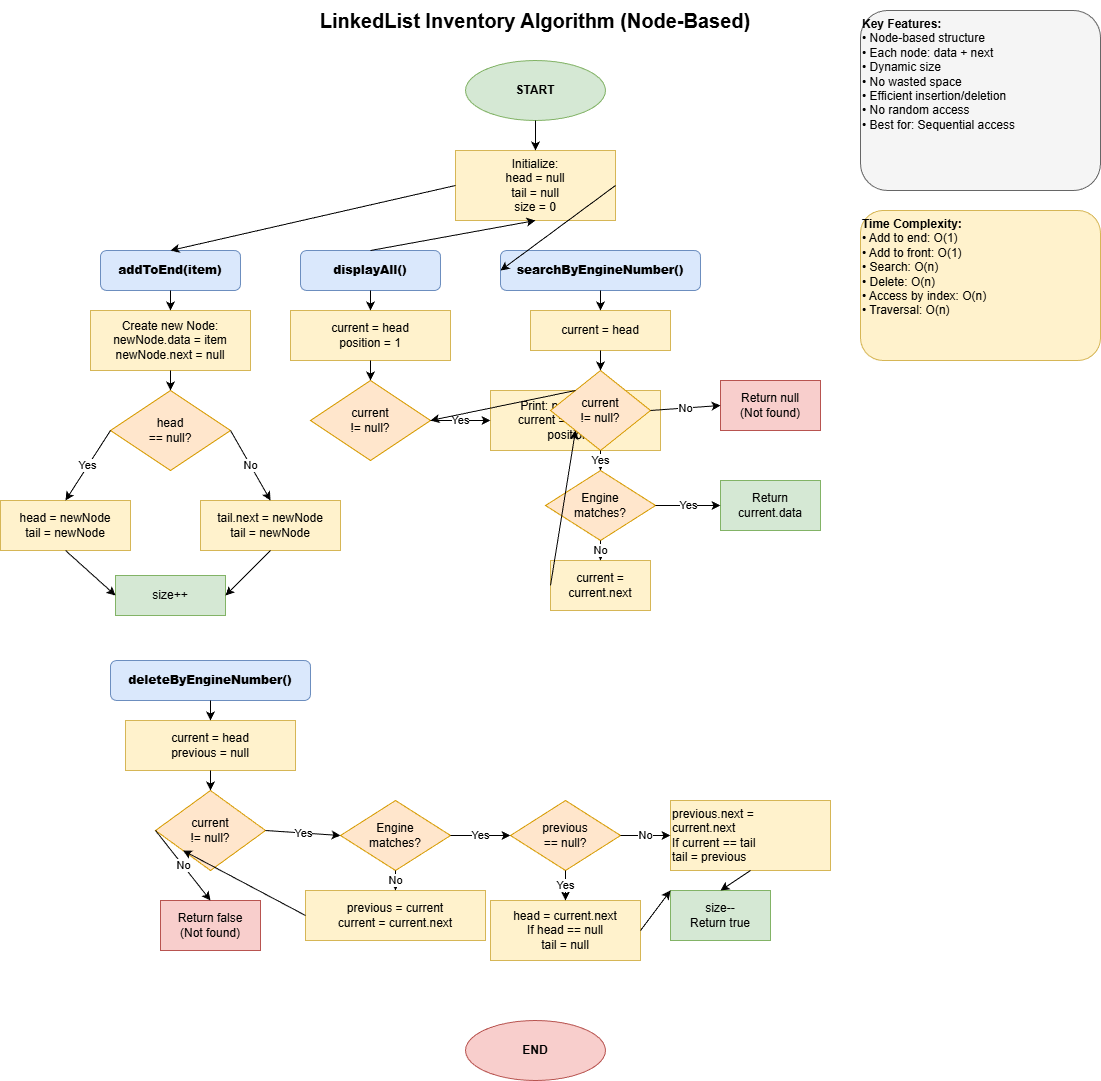

The diagram above was exported from draw.io. Its source (the exported page's mxGraphModel, read from the mxfile embedded in the PNG):
<mxGraphModel dx="1418" dy="780" grid="1" gridSize="10" guides="1" tooltips="1" connect="1" arrows="1" fold="1" page="1" pageScale="1" pageWidth="1169" pageHeight="1200" math="0" shadow="0">
  <root>
    <mxCell id="0" />
    <mxCell id="1" parent="0" />
    <mxCell id="title" parent="1" style="text;html=1;strokeColor=none;fillColor=none;align=center;verticalAlign=middle;whiteSpace=wrap;rounded=0;fontSize=20;fontStyle=1" value="LinkedList Inventory Algorithm (Node-Based)" vertex="1">
      <mxGeometry height="40" width="450" x="350" y="20" as="geometry" />
    </mxCell>
    <mxCell id="start" parent="1" style="ellipse;whiteSpace=wrap;html=1;fillColor=#d5e8d4;strokeColor=#82b366;fontSize=12;fontStyle=1" value="START" vertex="1">
      <mxGeometry height="60" width="140" x="505" y="80" as="geometry" />
    </mxCell>
    <mxCell id="init" parent="1" style="rounded=0;whiteSpace=wrap;html=1;fillColor=#fff2cc;strokeColor=#d6b656;" value="Initialize:&lt;br&gt;head = null&lt;br&gt;tail = null&lt;br&gt;size = 0" vertex="1">
      <mxGeometry height="70" width="160" x="495" y="170" as="geometry" />
    </mxCell>
    <mxCell id="addFunc" parent="1" style="rounded=1;whiteSpace=wrap;html=1;fillColor=#dae8fc;strokeColor=#6c8ebf;fontStyle=1" value="&lt;b&gt;addToEnd(item)&lt;/b&gt;" vertex="1">
      <mxGeometry height="40" width="140" x="140" y="270" as="geometry" />
    </mxCell>
    <mxCell id="createNode" parent="1" style="rounded=0;whiteSpace=wrap;html=1;fillColor=#fff2cc;strokeColor=#d6b656;" value="Create new Node:&lt;br&gt;newNode.data = item&lt;br&gt;newNode.next = null" vertex="1">
      <mxGeometry height="60" width="160" x="130" y="330" as="geometry" />
    </mxCell>
    <mxCell id="checkEmpty" parent="1" style="rhombus;whiteSpace=wrap;html=1;fillColor=#ffe6cc;strokeColor=#d79b00;" value="head&lt;br&gt;== null?" vertex="1">
      <mxGeometry height="80" width="120" x="150" y="410" as="geometry" />
    </mxCell>
    <mxCell id="emptyList" parent="1" style="rounded=0;whiteSpace=wrap;html=1;fillColor=#fff2cc;strokeColor=#d6b656;" value="head = newNode&lt;br&gt;tail = newNode" vertex="1">
      <mxGeometry height="50" width="130" x="40" y="520" as="geometry" />
    </mxCell>
    <mxCell id="nonEmpty" parent="1" style="rounded=0;whiteSpace=wrap;html=1;fillColor=#fff2cc;strokeColor=#d6b656;" value="tail.next = newNode&lt;br&gt;tail = newNode" vertex="1">
      <mxGeometry height="50" width="140" x="240" y="520" as="geometry" />
    </mxCell>
    <mxCell id="incSize" parent="1" style="rounded=0;whiteSpace=wrap;html=1;fillColor=#d5e8d4;strokeColor=#82b366;" value="size++" vertex="1">
      <mxGeometry height="40" width="110" x="155" y="595" as="geometry" />
    </mxCell>
    <mxCell id="displayFunc" parent="1" style="rounded=1;whiteSpace=wrap;html=1;fillColor=#dae8fc;strokeColor=#6c8ebf;fontStyle=1" value="&lt;b&gt;displayAll()&lt;/b&gt;" vertex="1">
      <mxGeometry height="40" width="140" x="340" y="270" as="geometry" />
    </mxCell>
    <mxCell id="setCurrent" parent="1" style="rounded=0;whiteSpace=wrap;html=1;fillColor=#fff2cc;strokeColor=#d6b656;" value="current = head&lt;br&gt;position = 1" vertex="1">
      <mxGeometry height="50" width="160" x="330" y="330" as="geometry" />
    </mxCell>
    <mxCell id="traverse" parent="1" style="rhombus;whiteSpace=wrap;html=1;fillColor=#ffe6cc;strokeColor=#d79b00;" value="current&lt;br&gt;!= null?" vertex="1">
      <mxGeometry height="80" width="120" x="350" y="400" as="geometry" />
    </mxCell>
    <mxCell id="printNode" parent="1" style="rounded=0;whiteSpace=wrap;html=1;fillColor=#fff2cc;strokeColor=#d6b656;" value="Print: position + data&lt;br&gt;current = current.next&lt;br&gt;position++" vertex="1">
      <mxGeometry height="60" width="170" x="530" y="410" as="geometry" />
    </mxCell>
    <mxCell id="searchFunc" parent="1" style="rounded=1;whiteSpace=wrap;html=1;fillColor=#dae8fc;strokeColor=#6c8ebf;fontStyle=1" value="&lt;b&gt;searchByEngineNumber()&lt;/b&gt;" vertex="1">
      <mxGeometry height="40" width="200" x="540" y="270" as="geometry" />
    </mxCell>
    <mxCell id="searchStart" parent="1" style="rounded=0;whiteSpace=wrap;html=1;fillColor=#fff2cc;strokeColor=#d6b656;" value="current = head" vertex="1">
      <mxGeometry height="40" width="140" x="570" y="330" as="geometry" />
    </mxCell>
    <mxCell id="searchLoop" parent="1" style="rhombus;whiteSpace=wrap;html=1;fillColor=#ffe6cc;strokeColor=#d79b00;" value="current&lt;br&gt;!= null?" vertex="1">
      <mxGeometry height="80" width="100" x="590" y="390" as="geometry" />
    </mxCell>
    <mxCell id="checkMatch" parent="1" style="rhombus;whiteSpace=wrap;html=1;fillColor=#ffe6cc;strokeColor=#d79b00;" value="Engine&lt;br&gt;matches?" vertex="1">
      <mxGeometry height="70" width="110" x="585" y="490" as="geometry" />
    </mxCell>
    <mxCell id="returnFound" parent="1" style="rounded=0;whiteSpace=wrap;html=1;fillColor=#d5e8d4;strokeColor=#82b366;" value="Return&lt;br&gt;current.data" vertex="1">
      <mxGeometry height="50" width="100" x="760" y="500" as="geometry" />
    </mxCell>
    <mxCell id="moveNext" parent="1" style="rounded=0;whiteSpace=wrap;html=1;fillColor=#fff2cc;strokeColor=#d6b656;" value="current =&lt;br&gt;current.next" vertex="1">
      <mxGeometry height="50" width="100" x="590" y="580" as="geometry" />
    </mxCell>
    <mxCell id="returnNull" parent="1" style="rounded=0;whiteSpace=wrap;html=1;fillColor=#f8cecc;strokeColor=#b85450;" value="Return null&lt;br&gt;(Not found)" vertex="1">
      <mxGeometry height="50" width="100" x="760" y="400" as="geometry" />
    </mxCell>
    <mxCell id="deleteFunc" parent="1" style="rounded=1;whiteSpace=wrap;html=1;fillColor=#dae8fc;strokeColor=#6c8ebf;fontStyle=1" value="&lt;b&gt;deleteByEngineNumber()&lt;/b&gt;" vertex="1">
      <mxGeometry height="40" width="200" x="150" y="680" as="geometry" />
    </mxCell>
    <mxCell id="deleteVars" parent="1" style="rounded=0;whiteSpace=wrap;html=1;fillColor=#fff2cc;strokeColor=#d6b656;" value="current = head&lt;br&gt;previous = null" vertex="1">
      <mxGeometry height="50" width="170" x="165" y="740" as="geometry" />
    </mxCell>
    <mxCell id="deleteLoop" parent="1" style="rhombus;whiteSpace=wrap;html=1;fillColor=#ffe6cc;strokeColor=#d79b00;" value="current&lt;br&gt;!= null?" vertex="1">
      <mxGeometry height="80" width="110" x="195" y="810" as="geometry" />
    </mxCell>
    <mxCell id="checkDelMatch" parent="1" style="rhombus;whiteSpace=wrap;html=1;fillColor=#ffe6cc;strokeColor=#d79b00;" value="Engine&lt;br&gt;matches?" vertex="1">
      <mxGeometry height="70" width="110" x="380" y="820" as="geometry" />
    </mxCell>
    <mxCell id="checkHead" parent="1" style="rhombus;whiteSpace=wrap;html=1;fillColor=#ffe6cc;strokeColor=#d79b00;" value="previous&lt;br&gt;== null?" vertex="1">
      <mxGeometry height="70" width="110" x="550" y="820" as="geometry" />
    </mxCell>
    <mxCell id="deleteHead" parent="1" style="rounded=0;whiteSpace=wrap;html=1;fillColor=#fff2cc;strokeColor=#d6b656;" value="head = current.next&lt;br&gt;If head == null&lt;br&gt;  tail = null" vertex="1">
      <mxGeometry height="60" width="150" x="530" y="920" as="geometry" />
    </mxCell>
    <mxCell id="deleteOther" parent="1" style="rounded=0;whiteSpace=wrap;html=1;fillColor=#fff2cc;strokeColor=#d6b656;align=left;" value="previous.next =&lt;br&gt;  current.next&lt;br&gt;If current == tail&lt;br&gt;  tail = previous" vertex="1">
      <mxGeometry height="70" width="160" x="710" y="820" as="geometry" />
    </mxCell>
    <mxCell id="decSize" parent="1" style="rounded=0;whiteSpace=wrap;html=1;fillColor=#d5e8d4;strokeColor=#82b366;" value="size--&lt;br&gt;Return true" vertex="1">
      <mxGeometry height="50" width="100" x="710" y="910" as="geometry" />
    </mxCell>
    <mxCell id="moveToNext" parent="1" style="rounded=0;whiteSpace=wrap;html=1;fillColor=#fff2cc;strokeColor=#d6b656;" value="previous = current&lt;br&gt;current = current.next" vertex="1">
      <mxGeometry height="50" width="180" x="345" y="910" as="geometry" />
    </mxCell>
    <mxCell id="returnFalse" parent="1" style="rounded=0;whiteSpace=wrap;html=1;fillColor=#f8cecc;strokeColor=#b85450;" value="Return false&lt;br&gt;(Not found)" vertex="1">
      <mxGeometry height="50" width="100" x="200" y="920" as="geometry" />
    </mxCell>
    <mxCell id="end" parent="1" style="ellipse;whiteSpace=wrap;html=1;fillColor=#f8cecc;strokeColor=#b85450;fontSize=12;fontStyle=1" value="END" vertex="1">
      <mxGeometry height="60" width="140" x="505" y="1040" as="geometry" />
    </mxCell>
    <mxCell id="a1" edge="1" parent="1" source="start" style="endArrow=classic;html=1;exitX=0.5;exitY=1;entryX=0.5;entryY=0;" target="init" value="">
      <mxGeometry height="50" relative="1" width="50" as="geometry" />
    </mxCell>
    <mxCell id="a2" edge="1" parent="1" source="init" style="endArrow=classic;html=1;exitX=0;exitY=0.5;entryX=0.5;entryY=0;" target="addFunc" value="">
      <mxGeometry height="50" relative="1" width="50" as="geometry" />
    </mxCell>
    <mxCell id="a3" edge="1" parent="1" source="addFunc" style="endArrow=classic;html=1;exitX=0.5;exitY=1;entryX=0.5;entryY=0;" target="createNode" value="">
      <mxGeometry height="50" relative="1" width="50" as="geometry" />
    </mxCell>
    <mxCell id="a4" edge="1" parent="1" source="createNode" style="endArrow=classic;html=1;exitX=0.5;exitY=1;entryX=0.5;entryY=0;" target="checkEmpty" value="">
      <mxGeometry height="50" relative="1" width="50" as="geometry" />
    </mxCell>
    <mxCell id="a5" edge="1" parent="1" source="checkEmpty" style="endArrow=classic;html=1;exitX=0;exitY=0.5;entryX=0.5;entryY=0;" target="emptyList" value="Yes">
      <mxGeometry height="50" relative="1" width="50" as="geometry" />
    </mxCell>
    <mxCell id="a6" edge="1" parent="1" source="checkEmpty" style="endArrow=classic;html=1;exitX=1;exitY=0.5;entryX=0.5;entryY=0;" target="nonEmpty" value="No">
      <mxGeometry height="50" relative="1" width="50" as="geometry" />
    </mxCell>
    <mxCell id="a7" edge="1" parent="1" source="emptyList" style="endArrow=classic;html=1;exitX=0.5;exitY=1;entryX=0;entryY=0.5;" target="incSize" value="">
      <mxGeometry height="50" relative="1" width="50" as="geometry" />
    </mxCell>
    <mxCell id="a8" edge="1" parent="1" source="nonEmpty" style="endArrow=classic;html=1;exitX=0.5;exitY=1;entryX=1;entryY=0.5;" target="incSize" value="">
      <mxGeometry height="50" relative="1" width="50" as="geometry" />
    </mxCell>
    <mxCell id="a9" edge="1" parent="1" source="displayFunc" style="endArrow=classic;html=1;exitX=0.5;exitY=0;entryX=0.5;entryY=1;" target="init" value="">
      <mxGeometry height="50" relative="1" width="50" as="geometry" />
    </mxCell>
    <mxCell id="a10" edge="1" parent="1" source="displayFunc" style="endArrow=classic;html=1;exitX=0.5;exitY=1;entryX=0.5;entryY=0;" target="setCurrent" value="">
      <mxGeometry height="50" relative="1" width="50" as="geometry" />
    </mxCell>
    <mxCell id="a11" edge="1" parent="1" source="setCurrent" style="endArrow=classic;html=1;exitX=0.5;exitY=1;entryX=0.5;entryY=0;" target="traverse" value="">
      <mxGeometry height="50" relative="1" width="50" as="geometry" />
    </mxCell>
    <mxCell id="a12" edge="1" parent="1" source="traverse" style="endArrow=classic;html=1;exitX=1;exitY=0.5;entryX=0;entryY=0.5;" target="printNode" value="Yes">
      <mxGeometry height="50" relative="1" width="50" as="geometry" />
    </mxCell>
    <mxCell id="a13" edge="1" parent="1" source="printNode" style="endArrow=classic;html=1;exitX=0.5;exitY=0;entryX=1;entryY=0.5;" target="traverse" value="">
      <mxGeometry height="50" relative="1" width="50" as="geometry" />
    </mxCell>
    <mxCell id="a14" edge="1" parent="1" source="init" style="endArrow=classic;html=1;exitX=1;exitY=0.5;entryX=0;entryY=0.5;" target="searchFunc" value="">
      <mxGeometry height="50" relative="1" width="50" as="geometry" />
    </mxCell>
    <mxCell id="a15" edge="1" parent="1" source="searchFunc" style="endArrow=classic;html=1;exitX=0.5;exitY=1;entryX=0.5;entryY=0;" target="searchStart" value="">
      <mxGeometry height="50" relative="1" width="50" as="geometry" />
    </mxCell>
    <mxCell id="a16" edge="1" parent="1" source="searchStart" style="endArrow=classic;html=1;exitX=0.5;exitY=1;entryX=0.5;entryY=0;" target="searchLoop" value="">
      <mxGeometry height="50" relative="1" width="50" as="geometry" />
    </mxCell>
    <mxCell id="a17" edge="1" parent="1" source="searchLoop" style="endArrow=classic;html=1;exitX=1;exitY=0.5;entryX=0;entryY=0.5;" target="returnNull" value="No">
      <mxGeometry height="50" relative="1" width="50" as="geometry" />
    </mxCell>
    <mxCell id="a18" edge="1" parent="1" source="searchLoop" style="endArrow=classic;html=1;exitX=0.5;exitY=1;entryX=0.5;entryY=0;" target="checkMatch" value="Yes">
      <mxGeometry height="50" relative="1" width="50" as="geometry" />
    </mxCell>
    <mxCell id="a19" edge="1" parent="1" source="checkMatch" style="endArrow=classic;html=1;exitX=1;exitY=0.5;entryX=0;entryY=0.5;" target="returnFound" value="Yes">
      <mxGeometry height="50" relative="1" width="50" as="geometry" />
    </mxCell>
    <mxCell id="a20" edge="1" parent="1" source="checkMatch" style="endArrow=classic;html=1;exitX=0.5;exitY=1;entryX=0.5;entryY=0;" target="moveNext" value="No">
      <mxGeometry height="50" relative="1" width="50" as="geometry" />
    </mxCell>
    <mxCell id="a21" edge="1" parent="1" source="moveNext" style="endArrow=classic;html=1;exitX=0;exitY=0.5;entryX=0;entryY=1;" target="searchLoop" value="">
      <mxGeometry height="50" relative="1" width="50" as="geometry" />
    </mxCell>
    <mxCell id="a22" edge="1" parent="1" source="deleteFunc" style="endArrow=classic;html=1;exitX=0.5;exitY=1;entryX=0.5;entryY=0;" target="deleteVars" value="">
      <mxGeometry height="50" relative="1" width="50" as="geometry" />
    </mxCell>
    <mxCell id="a23" edge="1" parent="1" source="deleteVars" style="endArrow=classic;html=1;exitX=0.5;exitY=1;entryX=0.5;entryY=0;" target="deleteLoop" value="">
      <mxGeometry height="50" relative="1" width="50" as="geometry" />
    </mxCell>
    <mxCell id="a24" edge="1" parent="1" source="deleteLoop" style="endArrow=classic;html=1;exitX=0;exitY=0.5;entryX=0.5;entryY=0;" target="returnFalse" value="No">
      <mxGeometry height="50" relative="1" width="50" as="geometry" />
    </mxCell>
    <mxCell id="a25" edge="1" parent="1" source="deleteLoop" style="endArrow=classic;html=1;exitX=1;exitY=0.5;entryX=0;entryY=0.5;" target="checkDelMatch" value="Yes">
      <mxGeometry height="50" relative="1" width="50" as="geometry" />
    </mxCell>
    <mxCell id="a26" edge="1" parent="1" source="checkDelMatch" style="endArrow=classic;html=1;exitX=0.5;exitY=1;entryX=0.5;entryY=0;" target="moveToNext" value="No">
      <mxGeometry height="50" relative="1" width="50" as="geometry" />
    </mxCell>
    <mxCell id="a27" edge="1" parent="1" source="checkDelMatch" style="endArrow=classic;html=1;exitX=1;exitY=0.5;entryX=0;entryY=0.5;" target="checkHead" value="Yes">
      <mxGeometry height="50" relative="1" width="50" as="geometry" />
    </mxCell>
    <mxCell id="a28" edge="1" parent="1" source="checkHead" style="endArrow=classic;html=1;exitX=0.5;exitY=1;entryX=0.5;entryY=0;" target="deleteHead" value="Yes">
      <mxGeometry height="50" relative="1" width="50" as="geometry" />
    </mxCell>
    <mxCell id="a29" edge="1" parent="1" source="checkHead" style="endArrow=classic;html=1;exitX=1;exitY=0.5;entryX=0;entryY=0.5;" target="deleteOther" value="No">
      <mxGeometry height="50" relative="1" width="50" as="geometry" />
    </mxCell>
    <mxCell id="a30" edge="1" parent="1" source="deleteHead" style="endArrow=classic;html=1;exitX=1;exitY=0.5;entryX=0;entryY=0;" target="decSize" value="">
      <mxGeometry height="50" relative="1" width="50" as="geometry" />
    </mxCell>
    <mxCell id="a31" edge="1" parent="1" source="deleteOther" style="endArrow=classic;html=1;exitX=0.5;exitY=1;entryX=0.5;entryY=0;" target="decSize" value="">
      <mxGeometry height="50" relative="1" width="50" as="geometry" />
    </mxCell>
    <mxCell id="a32" edge="1" parent="1" source="moveToNext" style="endArrow=classic;html=1;exitX=0;exitY=0.5;entryX=0;entryY=1;" target="deleteLoop" value="">
      <mxGeometry height="50" relative="1" width="50" as="geometry" />
    </mxCell>
    <mxCell id="key" parent="1" style="rounded=1;whiteSpace=wrap;html=1;fillColor=#f5f5f5;strokeColor=#666666;align=left;verticalAlign=top;" value="&lt;b&gt;Key Features:&lt;/b&gt;&lt;br&gt;• Node-based structure&lt;br&gt;• Each node: data + next&lt;br&gt;• Dynamic size&lt;br&gt;• No wasted space&lt;br&gt;• Efficient insertion/deletion&lt;br&gt;• No random access&lt;br&gt;• Best for: Sequential access" vertex="1">
      <mxGeometry height="180" width="240" x="900" y="30" as="geometry" />
    </mxCell>
    <mxCell id="complexity" parent="1" style="rounded=1;whiteSpace=wrap;html=1;fillColor=#fff2cc;strokeColor=#d6b656;align=left;verticalAlign=top;" value="&lt;b&gt;Time Complexity:&lt;/b&gt;&lt;br&gt;• Add to end: O(1)&lt;br&gt;• Add to front: O(1)&lt;br&gt;• Search: O(n)&lt;br&gt;• Delete: O(n)&lt;br&gt;• Access by index: O(n)&lt;br&gt;• Traversal: O(n)" vertex="1">
      <mxGeometry height="150" width="240" x="900" y="230" as="geometry" />
    </mxCell>
  </root>
</mxGraphModel>